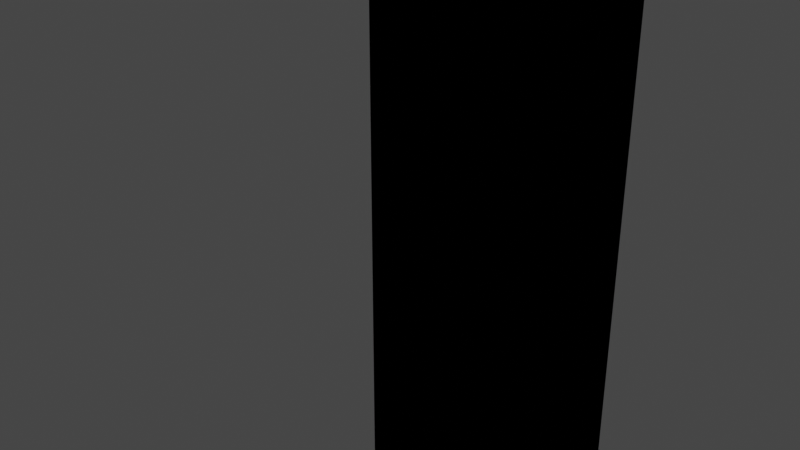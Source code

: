 # Source: rig.blend  (saved by Blender 3.3.6; exported with 4.5.12 LTS)
import bpy
from mathutils import Matrix  # noqa: F401  (used for matrix-valued properties, if any)

bpy.ops.wm.read_factory_settings(use_empty=True)
scene = bpy.context.scene
scene.name = 'Scene'

# ---- collections
col_collection = bpy.data.collections.new('Collection'); scene.collection.children.link(col_collection)

# ---- world
world_world = bpy.data.worlds.new('World'); scene.world = world_world
world_world.use_nodes = True; world_world.node_tree.nodes.clear()
_N = world_world.node_tree.nodes; _L = world_world.node_tree.links
n0 = _N.new('ShaderNodeOutputWorld'); n0.name = 'World Output'; n0.location = (300, 300)
n1 = _N.new('ShaderNodeBackground'); n1.name = 'Background'; n1.location = (10, 300)
n1.inputs[0].default_value = (0.05088, 0.05088, 0.05088, 1.0)
_L.new(n1.outputs[0], n0.inputs[0])
n0.is_active_output = True
world_world.color = (0.05088, 0.05088, 0.05088)
world_world.use_sun_shadow = False
world_world.sun_shadow_jitter_overblur = 0.0

# ---- meshes
me_cmesh = bpy.data.meshes.new('Cmesh')
me_cmesh.from_pydata([(-1.0, -1.0, 4.571), (-1.0, -1.0, 6.571), (-1.0, 1.0, 4.571), (-1.0, 1.0, 6.571), (1.0, -1.0, 4.571), (1.0, -1.0, 6.571), (1.0, 1.0, 4.571), (1.0, 1.0, 6.571), (-1.0, -1.0, 0.1562), (-1.0, -1.0, 2.156), (-1.0, 1.0, 0.1562), (-1.0, 1.0, 2.156), (1.0, -1.0, 0.1562), (1.0, -1.0, 2.156), (1.0, 1.0, 0.1562), (1.0, 1.0, 2.156), (-1.0, -1.0, 2.353), (-1.0, -1.0, 4.353), (-1.0, 1.0, 2.353), (-1.0, 1.0, 4.353), (1.0, -1.0, 2.353), (1.0, -1.0, 4.353), (1.0, 1.0, 2.353), (1.0, 1.0, 4.353)], [], [(0, 1, 3, 2), (2, 3, 7, 6), (6, 7, 5, 4), (4, 5, 1, 0), (21, 23, 6, 4), (7, 3, 1, 5), (8, 9, 11, 10), (10, 11, 15, 14), (14, 15, 13, 12), (12, 13, 9, 8), (10, 14, 12, 8), (22, 20, 13, 15), (16, 17, 19, 18), (18, 19, 23, 22), (22, 23, 21, 20), (20, 21, 17, 16), (18, 22, 15, 11), (17, 21, 4, 0), (20, 16, 9, 13), (16, 18, 11, 9), (23, 19, 2, 6), (19, 17, 0, 2)])
_uv = me_cmesh.uv_layers.new(name='UVMap')
_uv.uv.foreach_set('vector', [0.375, 0.0, 0.625, 0.0, 0.625, 0.25, 0.375, 0.25, 0.375, 0.25, 0.625, 0.25, 0.625, 0.5, 0.375, 0.5, 0.375, 0.5, 0.625, 0.5, 0.625, 0.75, 0.375, 0.75, 0.375, 0.75, 0.625, 0.75, 0.625, 1.0, 0.375, 1.0, 0.625, 0.75, 0.625, 0.5, 0.375, 0.5, 0.375, 0.75, 0.625, 0.5, 0.875, 0.5, 0.875, 0.75, 0.625, 0.75, 0.375, 0.0, 0.625, 0.0, 0.625, 0.25, 0.375, 0.25, 0.375, 0.25, 0.625, 0.25, 0.625, 0.5, 0.375, 0.5, 0.375, 0.5, 0.625, 0.5, 0.625, 0.75, 0.375, 0.75, 0.375, 0.75, 0.625, 0.75, 0.625, 1.0, 0.375, 1.0, 0.125, 0.5, 0.375, 0.5, 0.375, 0.75, 0.125, 0.75, 0.375, 0.5, 0.375, 0.75, 0.625, 0.75, 0.625, 0.5, 0.375, 0.0, 0.625, 0.0, 0.625, 0.25, 0.375, 0.25, 0.375, 0.25, 0.625, 0.25, 0.625, 0.5, 0.375, 0.5, 0.375, 0.5, 0.625, 0.5, 0.625, 0.75, 0.375, 0.75, 0.375, 0.75, 0.625, 0.75, 0.625, 1.0, 0.375, 1.0, 0.375, 0.25, 0.375, 0.5, 0.625, 0.5, 0.625, 0.25, 0.625, 1.0, 0.625, 0.75, 0.375, 0.75, 0.375, 1.0, 0.375, 0.75, 0.375, 1.0, 0.625, 1.0, 0.625, 0.75, 0.375, 0.0, 0.375, 0.25, 0.625, 0.25, 0.625, 0.0, 0.625, 0.5, 0.625, 0.25, 0.375, 0.25, 0.375, 0.5, 0.625, 0.25, 0.625, 0.0, 0.375, 0.0, 0.375, 0.25])
_ca = me_cmesh.color_attributes.new('Col', 'BYTE_COLOR', 'CORNER')
_ca.data.foreach_set('color', [0.9734, 0.0319, 0.04817, 1.0, 1.0, 0.002125, 0.003347, 1.0, 1.0, 0.05781, 0.05781, 1.0, 0.8388, 0.07819, 0.2086, 1.0, 0.8388, 0.07819, 0.2086, 1.0, 1.0, 0.05781, 0.05781, 1.0, 1.0, 0.005182, 0.006049, 1.0, 0.8388, 0.08438, 0.2086, 1.0, 0.8388, 0.08438, 0.2086, 1.0, 1.0, 0.005182, 0.006049, 1.0, 1.0, 0.008568, 0.009134, 1.0, 0.9647, 0.02843, 0.05448, 1.0, 0.9647, 0.02843, 0.05448, 1.0, 1.0, 0.008568, 0.009134, 1.0, 1.0, 0.002125, 0.003347, 1.0, 0.9734, 0.0319, 0.04817, 1.0, 0.007499, 0.004391, 1.0, 1.0, 0.01033, 0.006512, 1.0, 1.0, 0.8388, 0.08438, 0.2086, 1.0, 0.9647, 0.02843, 0.05448, 1.0, 1.0, 0.005182, 0.006049, 1.0, 1.0, 0.05781, 0.05781, 1.0, 1.0, 0.002125, 0.003347, 1.0, 1.0, 0.008568, 0.009134, 1.0, 0.005182, 1.0, 0.006512, 1.0, 0.01096, 1.0, 0.01229, 1.0, 0.01444, 0.9911, 0.0185, 1.0, 0.005182, 1.0, 0.006512, 1.0, 0.005182, 1.0, 0.006512, 1.0, 0.01444, 0.9911, 0.0185, 1.0, 0.004777, 1.0, 0.006512, 1.0, 0.005182, 1.0, 0.006512, 1.0, 0.005182, 1.0, 0.006512, 1.0, 0.004777, 1.0, 0.006512, 1.0, 0.0185, 1.0, 0.02122, 1.0, 0.01764, 1.0, 0.0185, 1.0, 0.01764, 1.0, 0.0185, 1.0, 0.0185, 1.0, 0.02122, 1.0, 0.01096, 1.0, 0.01229, 1.0, 0.005182, 1.0, 0.006512, 1.0, 0.005182, 1.0, 0.006512, 1.0, 0.005182, 1.0, 0.006512, 1.0, 0.01764, 1.0, 0.0185, 1.0, 0.005182, 1.0, 0.006512, 1.0, 0.008568, 0.6724, 0.2623, 1.0, 0.008023, 0.4452, 0.4793, 1.0, 0.0185, 1.0, 0.02122, 1.0, 0.004777, 1.0, 0.006512, 1.0, 0.01161, 0.6105, 0.3231, 1.0, 0.01938, 0.016, 1.0, 1.0, 0.01033, 0.008023, 1.0, 1.0, 0.01444, 0.4452, 0.4851, 1.0, 0.01444, 0.4452, 0.4851, 1.0, 0.01033, 0.008023, 1.0, 1.0, 0.01033, 0.006512, 1.0, 1.0, 0.008568, 0.6724, 0.2623, 1.0, 0.008568, 0.6724, 0.2623, 1.0, 0.01033, 0.006512, 1.0, 1.0, 0.007499, 0.004391, 1.0, 1.0, 0.008023, 0.4452, 0.4793, 1.0, 0.008023, 0.4452, 0.4793, 1.0, 0.007499, 0.004391, 1.0, 1.0, 0.01938, 0.016, 1.0, 1.0, 0.01161, 0.6105, 0.3231, 1.0, 0.01444, 0.4452, 0.4851, 1.0, 0.008568, 0.6724, 0.2623, 1.0, 0.004777, 1.0, 0.006512, 1.0, 0.01444, 0.9911, 0.0185, 1.0, 0.01938, 0.016, 1.0, 1.0, 0.007499, 0.004391, 1.0, 1.0, 0.9647, 0.02843, 0.05448, 1.0, 0.9734, 0.0319, 0.04817, 1.0, 0.008023, 0.4452, 0.4793, 1.0, 0.01161, 0.6105, 0.3231, 1.0, 0.01096, 1.0, 0.01229, 1.0, 0.0185, 1.0, 0.02122, 1.0, 0.01161, 0.6105, 0.3231, 1.0, 0.01444, 0.4452, 0.4851, 1.0, 0.01444, 0.9911, 0.0185, 1.0, 0.01096, 1.0, 0.01229, 1.0, 0.01033, 0.006512, 1.0, 1.0, 0.01033, 0.008023, 1.0, 1.0, 0.8388, 0.07819, 0.2086, 1.0, 0.8388, 0.08438, 0.2086, 1.0, 0.01033, 0.008023, 1.0, 1.0, 0.01938, 0.016, 1.0, 1.0, 0.9734, 0.0319, 0.04817, 1.0, 0.8388, 0.07819, 0.2086, 1.0])
me_cmesh.update()
me_cmesh_001 = bpy.data.meshes.new('Cmesh.001')
me_cmesh_001.from_pydata([(-1.0, -1.0, 4.571), (-1.0, -1.0, 6.571), (-1.0, 1.0, 4.571), (-1.0, 1.0, 6.571), (1.0, -1.0, 4.571), (1.0, -1.0, 6.571), (1.0, 1.0, 4.571), (1.0, 1.0, 6.571), (-1.0, -1.0, 0.1562), (-1.0, -1.0, 2.156), (-1.0, 1.0, 0.1562), (-1.0, 1.0, 2.156), (1.0, -1.0, 0.1562), (1.0, -1.0, 2.156), (1.0, 1.0, 0.1562), (1.0, 1.0, 2.156), (-1.0, -1.0, 2.353), (-1.0, -1.0, 4.353), (-1.0, 1.0, 2.353), (-1.0, 1.0, 4.353), (1.0, -1.0, 2.353), (1.0, -1.0, 4.353), (1.0, 1.0, 2.353), (1.0, 1.0, 4.353)], [], [(0, 1, 3, 2), (2, 3, 7, 6), (6, 7, 5, 4), (4, 5, 1, 0), (21, 23, 6, 4), (7, 3, 1, 5), (8, 9, 11, 10), (10, 11, 15, 14), (14, 15, 13, 12), (12, 13, 9, 8), (10, 14, 12, 8), (22, 20, 13, 15), (16, 17, 19, 18), (18, 19, 23, 22), (22, 23, 21, 20), (20, 21, 17, 16), (18, 22, 15, 11), (17, 21, 4, 0), (20, 16, 9, 13), (16, 18, 11, 9), (23, 19, 2, 6), (19, 17, 0, 2)])
_uv = me_cmesh_001.uv_layers.new(name='UVMap')
_uv.uv.foreach_set('vector', [0.375, 0.0, 0.625, 0.0, 0.625, 0.25, 0.375, 0.25, 0.375, 0.25, 0.625, 0.25, 0.625, 0.5, 0.375, 0.5, 0.375, 0.5, 0.625, 0.5, 0.625, 0.75, 0.375, 0.75, 0.375, 0.75, 0.625, 0.75, 0.625, 1.0, 0.375, 1.0, 0.625, 0.75, 0.625, 0.5, 0.375, 0.5, 0.375, 0.75, 0.625, 0.5, 0.875, 0.5, 0.875, 0.75, 0.625, 0.75, 0.375, 0.0, 0.625, 0.0, 0.625, 0.25, 0.375, 0.25, 0.375, 0.25, 0.625, 0.25, 0.625, 0.5, 0.375, 0.5, 0.375, 0.5, 0.625, 0.5, 0.625, 0.75, 0.375, 0.75, 0.375, 0.75, 0.625, 0.75, 0.625, 1.0, 0.375, 1.0, 0.125, 0.5, 0.375, 0.5, 0.375, 0.75, 0.125, 0.75, 0.375, 0.5, 0.375, 0.75, 0.625, 0.75, 0.625, 0.5, 0.375, 0.0, 0.625, 0.0, 0.625, 0.25, 0.375, 0.25, 0.375, 0.25, 0.625, 0.25, 0.625, 0.5, 0.375, 0.5, 0.375, 0.5, 0.625, 0.5, 0.625, 0.75, 0.375, 0.75, 0.375, 0.75, 0.625, 0.75, 0.625, 1.0, 0.375, 1.0, 0.375, 0.25, 0.375, 0.5, 0.625, 0.5, 0.625, 0.25, 0.625, 1.0, 0.625, 0.75, 0.375, 0.75, 0.375, 1.0, 0.375, 0.75, 0.375, 1.0, 0.625, 1.0, 0.625, 0.75, 0.375, 0.0, 0.375, 0.25, 0.625, 0.25, 0.625, 0.0, 0.625, 0.5, 0.625, 0.25, 0.375, 0.25, 0.375, 0.5, 0.625, 0.25, 0.625, 0.0, 0.375, 0.0, 0.375, 0.25])
_ca = me_cmesh_001.color_attributes.new('Col', 'BYTE_COLOR', 'CORNER')
_ca.data.foreach_set('color', [0.9734, 0.0319, 0.04817, 1.0, 1.0, 0.002125, 0.003347, 1.0, 1.0, 0.05781, 0.05781, 1.0, 0.8388, 0.07819, 0.2086, 1.0, 0.8388, 0.07819, 0.2086, 1.0, 1.0, 0.05781, 0.05781, 1.0, 1.0, 0.005182, 0.006049, 1.0, 0.8388, 0.08438, 0.2086, 1.0, 0.8388, 0.08438, 0.2086, 1.0, 1.0, 0.005182, 0.006049, 1.0, 1.0, 0.008568, 0.009134, 1.0, 0.9647, 0.02843, 0.05448, 1.0, 0.9647, 0.02843, 0.05448, 1.0, 1.0, 0.008568, 0.009134, 1.0, 1.0, 0.002125, 0.003347, 1.0, 0.9734, 0.0319, 0.04817, 1.0, 0.007499, 0.004391, 1.0, 1.0, 0.01033, 0.006512, 1.0, 1.0, 0.8388, 0.08438, 0.2086, 1.0, 0.9647, 0.02843, 0.05448, 1.0, 1.0, 0.005182, 0.006049, 1.0, 1.0, 0.05781, 0.05781, 1.0, 1.0, 0.002125, 0.003347, 1.0, 1.0, 0.008568, 0.009134, 1.0, 0.005182, 1.0, 0.006512, 1.0, 0.01096, 1.0, 0.01229, 1.0, 0.01444, 0.9911, 0.0185, 1.0, 0.005182, 1.0, 0.006512, 1.0, 0.005182, 1.0, 0.006512, 1.0, 0.01444, 0.9911, 0.0185, 1.0, 0.004777, 1.0, 0.006512, 1.0, 0.005182, 1.0, 0.006512, 1.0, 0.005182, 1.0, 0.006512, 1.0, 0.004777, 1.0, 0.006512, 1.0, 0.0185, 1.0, 0.02122, 1.0, 0.01764, 1.0, 0.0185, 1.0, 0.01764, 1.0, 0.0185, 1.0, 0.0185, 1.0, 0.02122, 1.0, 0.01096, 1.0, 0.01229, 1.0, 0.005182, 1.0, 0.006512, 1.0, 0.005182, 1.0, 0.006512, 1.0, 0.005182, 1.0, 0.006512, 1.0, 0.01764, 1.0, 0.0185, 1.0, 0.005182, 1.0, 0.006512, 1.0, 0.008568, 0.6724, 0.2623, 1.0, 0.008023, 0.4452, 0.4793, 1.0, 0.0185, 1.0, 0.02122, 1.0, 0.004777, 1.0, 0.006512, 1.0, 0.01161, 0.6105, 0.3231, 1.0, 0.01938, 0.016, 1.0, 1.0, 0.01033, 0.008023, 1.0, 1.0, 0.01444, 0.4452, 0.4851, 1.0, 0.01444, 0.4452, 0.4851, 1.0, 0.01033, 0.008023, 1.0, 1.0, 0.01033, 0.006512, 1.0, 1.0, 0.008568, 0.6724, 0.2623, 1.0, 0.008568, 0.6724, 0.2623, 1.0, 0.01033, 0.006512, 1.0, 1.0, 0.007499, 0.004391, 1.0, 1.0, 0.008023, 0.4452, 0.4793, 1.0, 0.008023, 0.4452, 0.4793, 1.0, 0.007499, 0.004391, 1.0, 1.0, 0.01938, 0.016, 1.0, 1.0, 0.01161, 0.6105, 0.3231, 1.0, 0.01444, 0.4452, 0.4851, 1.0, 0.008568, 0.6724, 0.2623, 1.0, 0.004777, 1.0, 0.006512, 1.0, 0.01444, 0.9911, 0.0185, 1.0, 0.01938, 0.016, 1.0, 1.0, 0.007499, 0.004391, 1.0, 1.0, 0.9647, 0.02843, 0.05448, 1.0, 0.9734, 0.0319, 0.04817, 1.0, 0.008023, 0.4452, 0.4793, 1.0, 0.01161, 0.6105, 0.3231, 1.0, 0.01096, 1.0, 0.01229, 1.0, 0.0185, 1.0, 0.02122, 1.0, 0.01161, 0.6105, 0.3231, 1.0, 0.01444, 0.4452, 0.4851, 1.0, 0.01444, 0.9911, 0.0185, 1.0, 0.01096, 1.0, 0.01229, 1.0, 0.01033, 0.006512, 1.0, 1.0, 0.01033, 0.008023, 1.0, 1.0, 0.8388, 0.07819, 0.2086, 1.0, 0.8388, 0.08438, 0.2086, 1.0, 0.01033, 0.008023, 1.0, 1.0, 0.01938, 0.016, 1.0, 1.0, 0.9734, 0.0319, 0.04817, 1.0, 0.8388, 0.07819, 0.2086, 1.0])
me_cmesh_001.update()
arm_armature = bpy.data.armatures.new('Armature')  # bones are not reproduced

# ---- objects
ob_skinmeshrigged = bpy.data.objects.new('skinMeshRigged', me_cmesh)
ob_armature = bpy.data.objects.new('Armature', arm_armature)
ob_skinmesh = bpy.data.objects.new('skinMesh', me_cmesh_001)

# ---- transforms, parenting, visibility, modifiers, constraints
ob_skinmeshrigged.parent = ob_armature
ob_skinmeshrigged.location = (0.0, 0.0, 0.0)
ob_skinmeshrigged.show_wire = True
_vg = ob_skinmeshrigged.vertex_groups.new(name='Bone')
for _i, _w in zip([0, 2, 4, 6, 8, 9, 10, 11, 12, 13, 14, 15, 16, 17, 18, 19, 20, 21, 22, 23], [0.01011, 0.009857, 0.01152, 0.01149, 0.0, 0.5985, 0.0, 0.5968, 0.0, 0.5964, 0.0, 0.5958, 0.3986, 0.04338, 0.3972, 0.04316, 0.4, 0.04509, 0.3992, 0.04507]): _vg.add([_i], _w, 'REPLACE')
_vg = ob_skinmeshrigged.vertex_groups.new(name='Bone.001')
for _i, _w in zip([0, 1, 2, 3, 4, 5, 6, 7, 8, 9, 10, 11, 12, 13, 14, 15, 16, 17, 18, 19, 20, 21, 22, 23], [0.3636, 0.065, 0.3621, 0.05952, 0.3643, 0.06064, 0.3637, 0.06618, 0.0, 0.3713, 0.0, 0.3729, 0.0, 0.3726, 0.0, 0.3732, 0.5562, 0.5654, 0.5575, 0.5641, 0.5539, 0.5625, 0.5547, 0.5617]): _vg.add([_i], _w, 'REPLACE')
_vg = ob_skinmeshrigged.vertex_groups.new(name='Bone.002')
for _i, _w in zip([0, 1, 2, 3, 4, 5, 6, 7, 9, 11, 13, 15, 16, 17, 18, 19, 20, 21, 22, 23], [0.6063, 0.9296, 0.608, 0.9355, 0.605, 0.9343, 0.6056, 0.9282, 0.01037, 0.01062, 0.01198, 0.01201, 0.04036, 0.3879, 0.04058, 0.3893, 0.0422, 0.3899, 0.04223, 0.3908]): _vg.add([_i], _w, 'REPLACE')
_m = ob_skinmeshrigged.modifiers.new('Armature', 'ARMATURE')
_m.object = ob_armature
ob_armature.location = (0.0, 0.0, 0.0)
ob_armature.show_in_front = True
ob_skinmesh.location = (0.0, 0.0, 0.0)
ob_skinmesh.show_wire = True
_vg = ob_skinmesh.vertex_groups.new(name='Bone')
_vg = ob_skinmesh.vertex_groups.new(name='Bone.001')
_vg = ob_skinmesh.vertex_groups.new(name='Bone.002')

# ---- collection membership
col_collection.objects.link(ob_skinmeshrigged)
col_collection.objects.link(ob_armature)
col_collection.objects.link(ob_skinmesh)

# ---- scene / render settings (as saved in the file)
scene.frame_start = 1; scene.frame_end = 101; scene.frame_set(100)
scene.render.engine = 'BLENDER_EEVEE_NEXT'
scene.cycles.sampling_pattern = 'TABULATED_SOBOL'
scene.cycles.use_light_tree = False
scene.view_settings.view_transform = 'Filmic'
bpy.context.view_layer.update()

# ---- added for rendering (the .blend has no active camera and no usable light): camera, sun
cam_auto = bpy.data.cameras.new('AutoCamera')
cam_auto.lens = 50.0
cam_auto.sensor_width = 36.0
cam_auto.clip_end = 1000.0
ob_auto_camera = bpy.data.objects.new('AutoCamera', cam_auto)
scene.collection.objects.link(ob_auto_camera)
ob_auto_camera.location = (6.2425, -9.2055, 9.5006)
ob_auto_camera.rotation_euler = (1.09748, -7.21219e-08, 0.694738)
scene.camera = ob_auto_camera
light_auto_sun = bpy.data.lights.new('AutoSun', 'SUN')
light_auto_sun.energy = 3.0
light_auto_sun.angle = 0.0523599
ob_auto_sun = bpy.data.objects.new('AutoSun', light_auto_sun)
scene.collection.objects.link(ob_auto_sun)
ob_auto_sun.rotation_euler = (0.872665, 0.174533, 0.523599)
bpy.context.view_layer.update()
